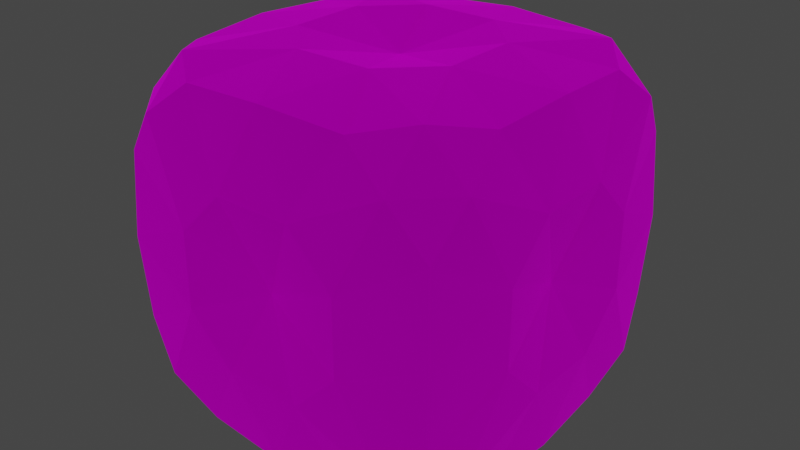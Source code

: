 # Source: Rock.blend  (saved by Blender 3.3.6; exported with 4.5.12 LTS)
import bpy
from mathutils import Matrix  # noqa: F401  (used for matrix-valued properties, if any)

bpy.ops.wm.read_factory_settings(use_empty=True)
scene = bpy.context.scene
scene.name = 'Scene'

# ---- collections
col_collection = bpy.data.collections.new('Collection'); scene.collection.children.link(col_collection)

# ---- images (referenced by path relative to the original .blend; pixels are not part of the script)
import os
ASSET_DIR = os.environ.get("B2B_ASSET_DIR", "")  # directory of the original .blend (textures are referenced by path, not embedded)
HERE = os.path.dirname(os.path.abspath(__file__))  # packed textures are extracted next to this script under _unpacked/

def load_image(name, relpath, width, height, colorspace="sRGB"):
    """Load a texture the original file referenced (path relative to the .blend, or extracted next to this script)."""
    p = next((c for c in (os.path.join(HERE, relpath), os.path.join(ASSET_DIR, relpath)) if relpath and os.path.exists(c)), "")
    if p:
        img = bpy.data.images.load(p, check_existing=True)
        img.name = name
    else:  # same state as the original file: an image datablock whose file is absent (Cycles renders it pink)
        img = bpy.data.images.new(name, width, height)
        img.source = "FILE"
        img.filepath = "//" + (relpath or name)
    img.colorspace_settings.name = colorspace
    return img
img_stable_0_jpg = load_image('stable_0.jpg', 'Textures/stable_0.jpg', 1024, 1024, 'sRGB')

# ---- materials (node trees are filled in below, after node groups)
mat_x = bpy.data.materials.new('マテリアル')
mat_x.use_transparent_shadow = False

# ---- material node trees
mat_x.use_nodes = True; mat_x.node_tree.nodes.clear()
_N = mat_x.node_tree.nodes; _L = mat_x.node_tree.links
n0 = _N.new('ShaderNodeBsdfPrincipled'); n0.name = 'Principled BSDF'; n0.location = (10, 300)
n0.distribution = 'GGX'
n0.subsurface_method = 'RANDOM_WALK_SKIN'
n0.inputs[1].default_value = 1.0
n0.inputs[2].default_value = 1.0
n0.inputs[3].default_value = 1.45
n0.inputs[20].default_value = 0.0
n0.inputs[27].default_value = (0.0, 0.0, 0.0, 1.0)
n0.inputs[28].default_value = 1.0
n1 = _N.new('ShaderNodeOutputMaterial'); n1.name = 'Material Output'; n1.location = (300, 300)
n2 = _N.new('ShaderNodeTexImage'); n2.name = '画像テクスチャ'; n2.location = (-280, 280)
n2.image = img_stable_0_jpg
n2.interpolation = 'Smart'
_L.new(n0.outputs[0], n1.inputs[0])
_L.new(n2.outputs[0], n0.inputs[0])
n1.is_active_output = True

# ---- world
world_world = bpy.data.worlds.new('World'); scene.world = world_world
world_world.use_nodes = True; world_world.node_tree.nodes.clear()
_N = world_world.node_tree.nodes; _L = world_world.node_tree.links
n0 = _N.new('ShaderNodeOutputWorld'); n0.name = 'World Output'; n0.location = (300, 300)
n1 = _N.new('ShaderNodeBackground'); n1.name = 'Background'; n1.location = (10, 300)
n1.inputs[0].default_value = (0.05088, 0.05088, 0.05088, 1.0)
_L.new(n1.outputs[0], n0.inputs[0])
n0.is_active_output = True
world_world.color = (0.05088, 0.05088, 0.05088)
world_world.use_sun_shadow = False
world_world.sun_shadow_jitter_overblur = 0.0

# ---- meshes
me_rock = bpy.data.meshes.new('Rock')
me_rock.from_pydata([(0.45, 0.2319, 0.45), (0.45, 0.45, 0.2319), (0.2319, 0.45, 0.45), (0.2319, 0.45, -0.45), (0.45, 0.45, -0.2319), (0.45, 0.2319, -0.45), (0.2319, -0.45, 0.45), (0.45, -0.45, 0.2319), (0.45, -0.2319, 0.45), (0.45, -0.2319, -0.45), (0.45, -0.45, -0.2319), (0.2319, -0.45, -0.45), (-0.2319, 0.45, 0.45), (-0.45, 0.45, 0.2319), (-0.45, 0.2319, 0.45), (-0.45, 0.2319, -0.45), (-0.45, 0.45, -0.2319), (-0.2319, 0.45, -0.45), (-0.2319, -0.45, 0.45), (-0.45, -0.2319, 0.45), (-0.45, -0.45, 0.2319), (-0.2319, -0.45, -0.45), (-0.45, -0.45, -0.2319), (-0.45, -0.2319, -0.45), (0.0, -7.815e-09, -0.45), (-7.815e-09, -0.45, 0.0), (-0.45, 7.815e-09, 0.0), (7.815e-09, 0.45, 0.0), (0.0, -7.815e-09, 0.45), (0.45, -7.815e-09, 0.0), (0.3555, 0.3555, 0.4741), (0.4741, 0.3555, 0.3555), (0.3555, 0.4741, 0.3555), (0.3555, 0.3555, -0.4741), (0.3555, 0.4741, -0.3555), (0.4741, 0.3555, -0.3555), (0.3555, -0.3555, 0.4741), (0.3555, -0.4741, 0.3555), (0.4741, -0.3555, 0.3555), (0.3555, -0.3555, -0.4741), (0.4741, -0.3555, -0.3555), (0.3555, -0.4741, -0.3555), (-0.3555, 0.3555, 0.4741), (-0.3555, 0.4741, 0.3555), (-0.4741, 0.3555, 0.3555), (-0.3555, 0.3555, -0.4741), (-0.4741, 0.3555, -0.3555), (-0.3555, 0.4741, -0.3555), (-0.3555, -0.4741, 0.3555), (-0.3555, -0.3555, 0.4741), (-0.4741, -0.3555, 0.3555), (-0.3555, -0.3555, -0.4741), (-0.3555, -0.4741, -0.3555), (-0.4741, -0.3555, -0.3555), (0.4618, 0.0, -0.4618), (0.4618, 0.4618, 0.0), (0.4618, 0.0, 0.4618), (0.4618, -0.4618, 0.0), (0.0, 0.4618, -0.4618), (-0.4618, 0.4618, 0.0), (0.0, 0.4618, 0.4618), (-0.4618, 0.0, 0.4618), (0.0, -0.4618, 0.4618), (-0.4618, 0.0, -0.4618), (0.0, -0.4618, -0.4618), (-0.4618, -0.4618, 0.0), (-0.2312, 0.104, -0.4986), (-0.104, 0.2312, -0.4986), (0.104, 0.2312, -0.4986), (0.2312, 0.104, -0.4986), (0.2312, -0.104, -0.4986), (0.104, -0.2312, -0.4986), (-0.104, -0.2312, -0.4986), (-0.2312, -0.104, -0.4986), (0.104, -0.4986, -0.2312), (0.2312, -0.4986, -0.104), (0.2312, -0.4986, 0.104), (0.104, -0.4986, 0.2312), (-0.104, -0.4986, 0.2312), (-0.2312, -0.4986, 0.104), (-0.2312, -0.4986, -0.104), (-0.104, -0.4986, -0.2312), (-0.4986, -0.104, -0.2312), (-0.4986, -0.2312, -0.104), (-0.4986, -0.2312, 0.104), (-0.4986, -0.104, 0.2312), (-0.4986, 0.104, 0.2312), (-0.4986, 0.2312, 0.104), (-0.4986, 0.2312, -0.104), (-0.4986, 0.104, -0.2312), (-0.104, 0.4986, -0.2312), (-0.2312, 0.4986, -0.104), (-0.2312, 0.4986, 0.104), (-0.104, 0.4986, 0.2312), (0.104, 0.4986, 0.2312), (0.2312, 0.4986, 0.104), (0.2312, 0.4986, -0.104), (0.104, 0.4986, -0.2312), (0.2312, 0.104, 0.4986), (0.104, 0.2312, 0.4986), (-0.104, 0.2312, 0.4986), (-0.2312, 0.104, 0.4986), (-0.2312, -0.104, 0.4986), (-0.104, -0.2312, 0.4986), (0.104, -0.2312, 0.4986), (0.2312, -0.104, 0.4986), (0.4986, 0.104, -0.2312), (0.4986, 0.2312, -0.104), (0.4986, 0.2312, 0.104), (0.4986, 0.104, 0.2312), (0.4986, -0.104, 0.2312), (0.4986, -0.2312, 0.104), (0.4986, -0.2312, -0.104), (0.4986, -0.104, -0.2312)], [], [(11, 41, 74), (23, 53, 82), (17, 47, 90), (0, 30, 98), (5, 35, 106), (0, 31, 30), (3, 34, 33), (6, 37, 36), (9, 40, 39), (12, 43, 42), (15, 46, 45), (18, 49, 48), (21, 52, 51), (113, 106, 29), (15, 45, 66), (17, 58, 67), (3, 33, 68), (5, 54, 69), (9, 39, 70), (11, 64, 71), (21, 51, 72), (23, 63, 73), (10, 57, 75), (7, 37, 76), (6, 62, 77), (18, 48, 78), (20, 65, 79), (22, 52, 80), (21, 64, 81), (22, 65, 83), (20, 50, 84), (19, 61, 85), (14, 44, 86), (13, 59, 87), (16, 46, 88), (15, 63, 89), (16, 59, 91), (13, 43, 92), (12, 60, 93), (2, 32, 94), (1, 55, 95), (4, 34, 96), (3, 58, 97), (2, 60, 99), (12, 42, 100), (14, 61, 101), (19, 49, 102), (18, 62, 103), (6, 36, 104), (8, 56, 105), (4, 55, 107), (1, 31, 108), (0, 56, 109), (8, 38, 110), (7, 57, 111), (10, 40, 112), (9, 54, 113), (113, 54, 106), (54, 5, 106), (112, 113, 29), (112, 40, 113), (40, 9, 113), (111, 112, 29), (111, 57, 112), (57, 10, 112), (110, 111, 29), (110, 38, 111), (38, 7, 111), (109, 110, 29), (109, 56, 110), (56, 8, 110), (108, 109, 29), (108, 31, 109), (31, 0, 109), (107, 108, 29), (107, 55, 108), (55, 1, 108), (105, 98, 28), (105, 56, 98), (56, 0, 98), (104, 105, 28), (104, 36, 105), (36, 8, 105), (103, 104, 28), (103, 62, 104), (62, 6, 104), (102, 103, 28), (102, 49, 103), (49, 18, 103), (101, 102, 28), (101, 61, 102), (61, 19, 102), (100, 101, 28), (100, 42, 101), (42, 14, 101), (99, 100, 28), (99, 60, 100), (60, 12, 100), (97, 90, 27), (97, 58, 90), (58, 17, 90), (96, 97, 27), (96, 34, 97), (34, 3, 97), (95, 96, 27), (95, 55, 96), (55, 4, 96), (94, 95, 27), (94, 32, 95), (32, 1, 95), (93, 94, 27), (93, 60, 94), (60, 2, 94), (92, 93, 27), (92, 43, 93), (43, 12, 93), (91, 92, 27), (91, 59, 92), (59, 13, 92), (89, 82, 26), (89, 63, 82), (63, 23, 82), (88, 89, 26), (88, 46, 89), (46, 15, 89), (87, 88, 26), (87, 59, 88), (59, 16, 88), (86, 87, 26), (86, 44, 87), (44, 13, 87), (85, 86, 26), (85, 61, 86), (61, 14, 86), (84, 85, 26), (84, 50, 85), (50, 19, 85), (83, 84, 26), (83, 65, 84), (65, 20, 84), (81, 74, 25), (81, 64, 74), (64, 11, 74), (80, 81, 25), (80, 52, 81), (52, 21, 81), (79, 80, 25), (79, 65, 80), (65, 22, 80), (78, 79, 25), (78, 48, 79), (48, 20, 79), (77, 78, 25), (77, 62, 78), (62, 18, 78), (76, 77, 25), (76, 37, 77), (37, 6, 77), (75, 76, 25), (75, 57, 76), (57, 7, 76), (73, 66, 24), (73, 63, 66), (63, 15, 66), (72, 73, 24), (72, 51, 73), (51, 23, 73), (71, 72, 24), (71, 64, 72), (64, 21, 72), (70, 71, 24), (70, 39, 71), (39, 11, 71), (69, 70, 24), (69, 54, 70), (54, 9, 70), (68, 69, 24), (68, 33, 69), (33, 5, 69), (67, 68, 24), (67, 58, 68), (58, 3, 68), (66, 67, 24), (66, 45, 67), (45, 17, 67), (51, 53, 23), (51, 52, 53), (52, 22, 53), (48, 50, 20), (48, 49, 50), (49, 19, 50), (45, 47, 17), (45, 46, 47), (46, 16, 47), (42, 44, 14), (42, 43, 44), (43, 13, 44), (39, 41, 11), (39, 40, 41), (40, 10, 41), (36, 38, 8), (36, 37, 38), (37, 7, 38), (33, 35, 5), (33, 34, 35), (34, 4, 35), (30, 32, 2), (30, 31, 32), (31, 1, 32), (106, 107, 29), (106, 35, 107), (35, 4, 107), (98, 99, 28), (98, 30, 99), (30, 2, 99), (90, 91, 27), (90, 47, 91), (47, 16, 91), (82, 83, 26), (82, 53, 83), (53, 22, 83), (74, 75, 25), (74, 41, 75), (41, 10, 75)])
_uv = me_rock.uv_layers.new(name='UVマップ')
_uv.uv.foreach_set('vector', [0.375, 0.5606, 0.4053, 0.5303, 0.4375, 0.5928, 0.625, 0.5606, 0.6553, 0.5303, 0.6875, 0.5928, 0.125, 0.5606, 0.1553, 0.5303, 0.1875, 0.5928, 0.375, 0.06057, 0.4053, 0.03029, 0.4375, 0.09279, 0.375, 0.8106, 0.4053, 0.7803, 0.4375, 0.8428, 0.375, 0.06057, 0.4697, 0.4053, 0.375, 0.375, 0.5644, 0.25, 0.375, 0.5, 0.4697, 0.5303, 0.4356, 0.25, 0.5, 0.375, 0.5303, 0.5947, 0.625, 0.4394, 0.5303, 0.7197, 0.5, 0.5, 0.5644, 0.0, 0.4394, 0.25, 0.7197, 0.3447, 0.375, 0.3106, 0.5303, 0.5303, 0.25, 0.4356, 0.625, 0.6894, 0.625, 0.4394, 0.7197, 0.5947, 0.4356, 0.5, 0.4356, 0.625, 0.5303, 0.5303, 0.4375, 0.9072, 0.4375, 0.8428, 0.5, 0.875, 0.375, 0.3106, 0.4053, 0.2803, 0.4375, 0.3428, 0.4356, 0.25, 0.5, 0.25, 0.4678, 0.3125, 0.5644, 0.25, 0.5947, 0.2803, 0.5322, 0.3125, 0.625, 0.3106, 0.625, 0.375, 0.5625, 0.3428, 0.625, 0.4394, 0.5947, 0.4697, 0.5625, 0.4072, 0.5644, 0.5, 0.5, 0.5, 0.5322, 0.4375, 0.4356, 0.5, 0.4053, 0.4697, 0.4678, 0.4375, 0.375, 0.4394, 0.375, 0.375, 0.4375, 0.4072, 0.4356, 0.5, 0.5, 0.5, 0.4678, 0.5625, 0.5644, 0.5, 0.5947, 0.5303, 0.5322, 0.5625, 0.625, 0.5606, 0.625, 0.625, 0.5625, 0.5928, 0.625, 0.6894, 0.5947, 0.7197, 0.5625, 0.6572, 0.5644, 0.75, 0.5, 0.75, 0.5322, 0.6875, 0.4356, 0.75, 0.4053, 0.7197, 0.4678, 0.6875, 0.375, 0.6894, 0.375, 0.625, 0.4375, 0.6572, 0.6856, 0.5, 0.75, 0.5, 0.7178, 0.5625, 0.8144, 0.5, 0.8447, 0.5303, 0.7822, 0.5625, 0.875, 0.5606, 0.875, 0.625, 0.8125, 0.5928, 0.875, 0.6894, 0.8447, 0.7197, 0.8125, 0.6572, 0.8144, 0.75, 0.75, 0.75, 0.7822, 0.6875, 0.6856, 0.75, 0.6553, 0.7197, 0.7178, 0.6875, 0.625, 0.6894, 0.625, 0.625, 0.6875, 0.6572, 0.1856, 0.5, 0.25, 0.5, 0.2178, 0.5625, 0.3144, 0.5, 0.3447, 0.5303, 0.2822, 0.5625, 0.375, 0.5606, 0.375, 0.625, 0.3125, 0.5928, 0.375, 0.6894, 0.3447, 0.7197, 0.3125, 0.6572, 0.3144, 0.75, 0.25, 0.75, 0.2822, 0.6875, 0.1856, 0.75, 0.1553, 0.7197, 0.2178, 0.6875, 0.125, 0.6894, 0.125, 0.625, 0.1875, 0.6572, 0.4356, 0.0, 0.5, 0.0, 0.4678, 0.0625, 0.5644, 0.0, 0.5947, 0.03029, 0.5322, 0.0625, 0.625, 0.06057, 0.625, 0.125, 0.5625, 0.09279, 0.625, 0.1894, 0.5947, 0.2197, 0.5625, 0.1572, 0.5644, 0.25, 0.5, 0.25, 0.5322, 0.1875, 0.4356, 0.25, 0.4053, 0.2197, 0.4678, 0.1875, 0.375, 0.1894, 0.375, 0.125, 0.4375, 0.1572, 0.4356, 0.75, 0.5, 0.75, 0.4678, 0.8125, 0.5644, 0.75, 0.5947, 0.7803, 0.5322, 0.8125, 0.625, 0.8106, 0.625, 0.875, 0.5625, 0.8428, 0.625, 0.9394, 0.5947, 0.9697, 0.5625, 0.9072, 0.5644, 1.0, 0.5, 1.0, 0.5322, 0.9375, 0.4356, 1.0, 0.4053, 0.9697, 0.4678, 0.9375, 0.375, 0.9394, 0.375, 0.875, 0.4375, 0.9072, 0.4375, 0.9072, 0.375, 0.875, 0.4375, 0.8428, 0.375, 0.875, 0.375, 0.8106, 0.4375, 0.8428, 0.4678, 0.9375, 0.4375, 0.9072, 0.5, 0.875, 0.4678, 0.9375, 0.4053, 0.9697, 0.4375, 0.9072, 0.4053, 0.9697, 0.375, 0.9394, 0.4375, 0.9072, 0.5322, 0.9375, 0.4678, 0.9375, 0.5, 0.875, 0.5322, 0.9375, 0.5, 1.0, 0.4678, 0.9375, 0.5, 1.0, 0.4356, 1.0, 0.4678, 0.9375, 0.5625, 0.9072, 0.5322, 0.9375, 0.5, 0.875, 0.5625, 0.9072, 0.5947, 0.9697, 0.5322, 0.9375, 0.5947, 0.9697, 0.5644, 1.0, 0.5322, 0.9375, 0.5625, 0.8428, 0.5625, 0.9072, 0.5, 0.875, 0.5625, 0.8428, 0.625, 0.875, 0.5625, 0.9072, 0.625, 0.875, 0.625, 0.9394, 0.5625, 0.9072, 0.5322, 0.8125, 0.5625, 0.8428, 0.5, 0.875, 0.5322, 0.8125, 0.5947, 0.7803, 0.5625, 0.8428, 0.5947, 0.7803, 0.625, 0.8106, 0.5625, 0.8428, 0.4678, 0.8125, 0.5322, 0.8125, 0.5, 0.875, 0.4678, 0.8125, 0.5, 0.75, 0.5322, 0.8125, 0.5, 0.75, 0.5644, 0.75, 0.5322, 0.8125, 0.4375, 0.1572, 0.4375, 0.09279, 0.5, 0.125, 0.4375, 0.1572, 0.375, 0.125, 0.4375, 0.09279, 0.375, 0.125, 0.375, 0.06057, 0.4375, 0.09279, 0.4678, 0.1875, 0.4375, 0.1572, 0.5, 0.125, 0.4678, 0.1875, 0.4053, 0.2197, 0.4375, 0.1572, 0.4053, 0.2197, 0.375, 0.1894, 0.4375, 0.1572, 0.5322, 0.1875, 0.4678, 0.1875, 0.5, 0.125, 0.5322, 0.1875, 0.5, 0.25, 0.4678, 0.1875, 0.5, 0.25, 0.4356, 0.25, 0.4678, 0.1875, 0.5625, 0.1572, 0.5322, 0.1875, 0.5, 0.125, 0.5625, 0.1572, 0.5947, 0.2197, 0.5322, 0.1875, 0.5947, 0.2197, 0.5644, 0.25, 0.5322, 0.1875, 0.5625, 0.09279, 0.5625, 0.1572, 0.5, 0.125, 0.5625, 0.09279, 0.625, 0.125, 0.5625, 0.1572, 0.625, 0.125, 0.625, 0.1894, 0.5625, 0.1572, 0.5322, 0.0625, 0.5625, 0.09279, 0.5, 0.125, 0.5322, 0.0625, 0.5947, 0.03029, 0.5625, 0.09279, 0.5947, 0.03029, 0.625, 0.06057, 0.5625, 0.09279, 0.4678, 0.0625, 0.5322, 0.0625, 0.5, 0.125, 0.4678, 0.0625, 0.5, 0.0, 0.5322, 0.0625, 0.5, 0.0, 0.5644, 0.0, 0.5322, 0.0625, 0.1875, 0.6572, 0.1875, 0.5928, 0.25, 0.625, 0.1875, 0.6572, 0.125, 0.625, 0.1875, 0.5928, 0.125, 0.625, 0.125, 0.5606, 0.1875, 0.5928, 0.2178, 0.6875, 0.1875, 0.6572, 0.25, 0.625, 0.2178, 0.6875, 0.1553, 0.7197, 0.1875, 0.6572, 0.1553, 0.7197, 0.125, 0.6894, 0.1875, 0.6572, 0.2822, 0.6875, 0.2178, 0.6875, 0.25, 0.625, 0.2822, 0.6875, 0.25, 0.75, 0.2178, 0.6875, 0.25, 0.75, 0.1856, 0.75, 0.2178, 0.6875, 0.3125, 0.6572, 0.2822, 0.6875, 0.25, 0.625, 0.3125, 0.6572, 0.3447, 0.7197, 0.2822, 0.6875, 0.3447, 0.7197, 0.3144, 0.75, 0.2822, 0.6875, 0.3125, 0.5928, 0.3125, 0.6572, 0.25, 0.625, 0.3125, 0.5928, 0.375, 0.625, 0.3125, 0.6572, 0.375, 0.625, 0.375, 0.6894, 0.3125, 0.6572, 0.2822, 0.5625, 0.3125, 0.5928, 0.25, 0.625, 0.2822, 0.5625, 0.3447, 0.5303, 0.3125, 0.5928, 0.3447, 0.5303, 0.375, 0.5606, 0.3125, 0.5928, 0.2178, 0.5625, 0.2822, 0.5625, 0.25, 0.625, 0.2178, 0.5625, 0.25, 0.5, 0.2822, 0.5625, 0.25, 0.5, 0.3144, 0.5, 0.2822, 0.5625, 0.6875, 0.6572, 0.6875, 0.5928, 0.75, 0.625, 0.6875, 0.6572, 0.625, 0.625, 0.6875, 0.5928, 0.625, 0.625, 0.625, 0.5606, 0.6875, 0.5928, 0.7178, 0.6875, 0.6875, 0.6572, 0.75, 0.625, 0.7178, 0.6875, 0.6553, 0.7197, 0.6875, 0.6572, 0.6553, 0.7197, 0.625, 0.6894, 0.6875, 0.6572, 0.7822, 0.6875, 0.7178, 0.6875, 0.75, 0.625, 0.7822, 0.6875, 0.75, 0.75, 0.7178, 0.6875, 0.75, 0.75, 0.6856, 0.75, 0.7178, 0.6875, 0.8125, 0.6572, 0.7822, 0.6875, 0.75, 0.625, 0.8125, 0.6572, 0.8447, 0.7197, 0.7822, 0.6875, 0.8447, 0.7197, 0.8144, 0.75, 0.7822, 0.6875, 0.8125, 0.5928, 0.8125, 0.6572, 0.75, 0.625, 0.8125, 0.5928, 0.875, 0.625, 0.8125, 0.6572, 0.875, 0.625, 0.875, 0.6894, 0.8125, 0.6572, 0.7822, 0.5625, 0.8125, 0.5928, 0.75, 0.625, 0.7822, 0.5625, 0.8447, 0.5303, 0.8125, 0.5928, 0.8447, 0.5303, 0.875, 0.5606, 0.8125, 0.5928, 0.7178, 0.5625, 0.7822, 0.5625, 0.75, 0.625, 0.7178, 0.5625, 0.75, 0.5, 0.7822, 0.5625, 0.75, 0.5, 0.8144, 0.5, 0.7822, 0.5625, 0.4375, 0.6572, 0.4375, 0.5928, 0.5, 0.625, 0.4375, 0.6572, 0.375, 0.625, 0.4375, 0.5928, 0.375, 0.625, 0.375, 0.5606, 0.4375, 0.5928, 0.4678, 0.6875, 0.4375, 0.6572, 0.5, 0.625, 0.4678, 0.6875, 0.4053, 0.7197, 0.4375, 0.6572, 0.4053, 0.7197, 0.375, 0.6894, 0.4375, 0.6572, 0.5322, 0.6875, 0.4678, 0.6875, 0.5, 0.625, 0.5322, 0.6875, 0.5, 0.75, 0.4678, 0.6875, 0.5, 0.75, 0.4356, 0.75, 0.4678, 0.6875, 0.5625, 0.6572, 0.5322, 0.6875, 0.5, 0.625, 0.5625, 0.6572, 0.5947, 0.7197, 0.5322, 0.6875, 0.5947, 0.7197, 0.5644, 0.75, 0.5322, 0.6875, 0.5625, 0.5928, 0.5625, 0.6572, 0.5, 0.625, 0.5625, 0.5928, 0.625, 0.625, 0.5625, 0.6572, 0.625, 0.625, 0.625, 0.6894, 0.5625, 0.6572, 0.5322, 0.5625, 0.5625, 0.5928, 0.5, 0.625, 0.5322, 0.5625, 0.5947, 0.5303, 0.5625, 0.5928, 0.5947, 0.5303, 0.625, 0.5606, 0.5625, 0.5928, 0.4678, 0.5625, 0.5322, 0.5625, 0.5, 0.625, 0.4678, 0.5625, 0.5, 0.5, 0.5322, 0.5625, 0.5, 0.5, 0.5644, 0.5, 0.5322, 0.5625, 0.4375, 0.4072, 0.4375, 0.3428, 0.5, 0.375, 0.4375, 0.4072, 0.375, 0.375, 0.4375, 0.3428, 0.375, 0.375, 0.375, 0.3106, 0.4375, 0.3428, 0.4678, 0.4375, 0.4375, 0.4072, 0.5, 0.375, 0.4678, 0.4375, 0.4053, 0.4697, 0.4375, 0.4072, 0.4053, 0.4697, 0.375, 0.4394, 0.4375, 0.4072, 0.5322, 0.4375, 0.4678, 0.4375, 0.5, 0.375, 0.5322, 0.4375, 0.5, 0.5, 0.4678, 0.4375, 0.5, 0.5, 0.4356, 0.5, 0.4678, 0.4375, 0.5625, 0.4072, 0.5322, 0.4375, 0.5, 0.375, 0.5625, 0.4072, 0.5947, 0.4697, 0.5322, 0.4375, 0.5947, 0.4697, 0.5644, 0.5, 0.5322, 0.4375, 0.5625, 0.3428, 0.5625, 0.4072, 0.5, 0.375, 0.5625, 0.3428, 0.625, 0.375, 0.5625, 0.4072, 0.625, 0.375, 0.625, 0.4394, 0.5625, 0.4072, 0.5322, 0.3125, 0.5625, 0.3428, 0.5, 0.375, 0.5322, 0.3125, 0.5947, 0.2803, 0.5625, 0.3428, 0.5947, 0.2803, 0.625, 0.3106, 0.5625, 0.3428, 0.4678, 0.3125, 0.5322, 0.3125, 0.5, 0.375, 0.4678, 0.3125, 0.5, 0.25, 0.5322, 0.3125, 0.5, 0.25, 0.5644, 0.25, 0.5322, 0.3125, 0.4375, 0.3428, 0.4678, 0.3125, 0.5, 0.375, 0.4375, 0.3428, 0.4053, 0.2803, 0.4678, 0.3125, 0.4053, 0.2803, 0.4356, 0.25, 0.4678, 0.3125, 0.5303, 0.5303, 0.5303, 0.6553, 0.625, 0.5606, 0.5303, 0.5303, 0.4356, 0.625, 0.5303, 0.6553, 0.4356, 0.625, 0.4356, 0.75, 0.5303, 0.6553, 0.7197, 0.5947, 0.7197, 0.3447, 0.8144, 0.5, 0.7197, 0.5947, 0.625, 0.4394, 0.7197, 0.3447, 0.625, 0.4394, 0.625, 0.1894, 0.7197, 0.3447, 0.25, 0.4356, 0.4053, 0.6553, 0.125, 0.5606, 0.25, 0.4356, 0.5303, 0.5303, 0.4053, 0.6553, 0.5303, 0.5303, 0.6856, 0.75, 0.4053, 0.6553, 0.7197, 0.3447, 0.5947, 0.5947, 0.875, 0.6894, 0.7197, 0.3447, 0.4394, 0.25, 0.5947, 0.5947, 0.4394, 0.25, 0.3144, 0.5, 0.5947, 0.5947, 0.5, 0.5, 0.4053, 0.7803, 0.375, 0.5606, 0.5, 0.5, 0.5303, 0.7197, 0.4053, 0.7803, 0.5303, 0.7197, 0.4356, 1.0, 0.4053, 0.7803, 0.5303, 0.5947, 0.5947, 0.7197, 0.625, 0.9394, 0.5303, 0.5947, 0.5, 0.375, 0.5947, 0.7197, 0.5, 0.375, 0.5644, 0.5, 0.5947, 0.7197, 0.4697, 0.5303, 0.2803, 0.7803, 0.375, 0.8106, 0.4697, 0.5303, 0.375, 0.5, 0.2803, 0.7803, 0.375, 0.5, 0.1856, 0.75, 0.2803, 0.7803, 0.375, 0.375, 0.4697, 0.7197, 0.375, 0.6894, 0.375, 0.375, 0.4697, 0.4053, 0.4697, 0.7197, 0.4697, 0.4053, 0.5644, 0.75, 0.4697, 0.7197, 0.4375, 0.8428, 0.4678, 0.8125, 0.5, 0.875, 0.4375, 0.8428, 0.4053, 0.7803, 0.4678, 0.8125, 0.4053, 0.7803, 0.4356, 0.75, 0.4678, 0.8125, 0.4375, 0.09279, 0.4678, 0.0625, 0.5, 0.125, 0.4375, 0.09279, 0.4053, 0.03029, 0.4678, 0.0625, 0.4053, 0.03029, 0.4356, 0.0, 0.4678, 0.0625, 0.1875, 0.5928, 0.2178, 0.5625, 0.25, 0.625, 0.1875, 0.5928, 0.1553, 0.5303, 0.2178, 0.5625, 0.1553, 0.5303, 0.1856, 0.5, 0.2178, 0.5625, 0.6875, 0.5928, 0.7178, 0.5625, 0.75, 0.625, 0.6875, 0.5928, 0.6553, 0.5303, 0.7178, 0.5625, 0.6553, 0.5303, 0.6856, 0.5, 0.7178, 0.5625, 0.4375, 0.5928, 0.4678, 0.5625, 0.5, 0.625, 0.4375, 0.5928, 0.4053, 0.5303, 0.4678, 0.5625, 0.4053, 0.5303, 0.4356, 0.5, 0.4678, 0.5625])
me_rock.materials.append(mat_x)
me_rock.update()
arm_x = bpy.data.armatures.new('アーマチュア')  # bones are not reproduced

# ---- objects
ob_rock = bpy.data.objects.new('Rock', me_rock)
ob_x = bpy.data.objects.new('アーマチュア', arm_x)

# ---- transforms, parenting, visibility, modifiers, constraints
ob_rock.parent = ob_x
ob_rock.matrix_parent_inverse = Matrix(((1.0, -0.0, 0.0, -0.0), (-0.0, 1.0, -0.0, 0.0), (0.0, -0.0, 2.0, 0.9567), (-0.0, 0.0, -0.0, 1.0)))
ob_rock.location = (0.0, 0.0, 0.0)
_vg = ob_rock.vertex_groups.new(name='Bone')
for _i, _w in zip([0, 1, 2, 3, 4, 5, 6, 7, 8, 9, 10, 11, 12, 13, 14, 15, 16, 17, 18, 19, 20, 21, 22, 23, 24, 25, 26, 27, 29, 30, 31, 32, 33, 34, 35, 36, 37, 38, 39, 40, 41, 42, 43, 44, 45, 46, 47, 48, 49, 50, 51, 52, 53, 54, 55, 56, 57, 58, 59, 60, 61, 62, 63, 64, 65, 66, 67, 68, 69, 70, 71, 72, 73, 74, 75, 76, 77, 78, 79, 80, 81, 82, 83, 84, 85, 86, 87, 88, 89, 90, 91, 92, 93, 94, 95, 96, 97, 98, 99, 100, 101, 102, 103, 104, 105, 106, 107, 108, 109, 110, 111, 112, 113], [0.1517, 0.306, 0.1517, 0.9041, 0.8011, 0.9041, 0.1517, 0.306, 0.1517, 0.9041, 0.8011, 0.9041, 0.1517, 0.306, 0.1517, 0.9041, 0.8011, 0.9041, 0.1517, 0.1517, 0.306, 0.9041, 0.8011, 0.9041, 1.0, 0.6674, 0.6674, 0.6674, 0.6674, 0.1476, 0.211, 0.211, 0.9062, 0.8637, 0.8637, 0.1476, 0.211, 0.211, 0.9062, 0.8637, 0.8637, 0.1476, 0.211, 0.211, 0.9062, 0.8637, 0.8637, 0.211, 0.1476, 0.211, 0.9062, 0.8637, 0.8637, 0.9161, 0.6145, 0.1348, 0.6145, 0.9161, 0.6145, 0.1348, 0.1348, 0.1348, 0.9161, 0.9161, 0.6145, 0.9568, 0.9568, 0.9568, 0.9568, 0.9568, 0.9568, 0.9568, 0.9568, 0.8327, 0.7242, 0.4048, 0.2698, 0.2698, 0.4048, 0.7242, 0.8327, 0.8327, 0.7242, 0.4048, 0.2698, 0.2698, 0.4048, 0.7242, 0.8327, 0.8327, 0.7242, 0.4048, 0.2698, 0.2698, 0.4048, 0.7242, 0.8327, 0.07208, 0.07208, 0.07208, 0.07208, 0.07208, 0.07208, 0.07208, 0.07208, 0.8327, 0.7242, 0.4048, 0.2698, 0.2698, 0.4048, 0.7242, 0.8327]): _vg.add([_i], _w, 'REPLACE')
_vg = ob_rock.vertex_groups.new(name='Bone.001')
for _i, _w in zip([0, 1, 2, 3, 4, 5, 6, 7, 8, 9, 10, 11, 12, 13, 14, 15, 16, 17, 18, 19, 20, 21, 22, 23, 25, 26, 27, 28, 29, 30, 31, 32, 33, 34, 35, 36, 37, 38, 39, 40, 41, 42, 43, 44, 45, 46, 47, 48, 49, 50, 51, 52, 53, 54, 55, 56, 57, 58, 59, 60, 61, 62, 63, 64, 65, 66, 67, 68, 69, 70, 71, 72, 73, 74, 75, 76, 77, 78, 79, 80, 81, 82, 83, 84, 85, 86, 87, 88, 89, 90, 91, 92, 93, 94, 95, 96, 97, 98, 99, 100, 101, 102, 103, 104, 105, 106, 107, 108, 109, 110, 111, 112, 113], [0.8483, 0.694, 0.8483, 0.09592, 0.1989, 0.09592, 0.8483, 0.694, 0.8483, 0.09592, 0.1989, 0.09592, 0.8483, 0.694, 0.8483, 0.09592, 0.1989, 0.09592, 0.8483, 0.8483, 0.694, 0.09592, 0.1989, 0.09592, 0.3326, 0.3326, 0.3326, 1.0, 0.3326, 0.8524, 0.789, 0.789, 0.0938, 0.1363, 0.1363, 0.8524, 0.789, 0.789, 0.0938, 0.1363, 0.1363, 0.8524, 0.789, 0.789, 0.0938, 0.1363, 0.1363, 0.789, 0.8524, 0.789, 0.0938, 0.1363, 0.1363, 0.08387, 0.3855, 0.8652, 0.3855, 0.08387, 0.3855, 0.8652, 0.8652, 0.8652, 0.08387, 0.08387, 0.3855, 0.03639, 0.03639, 0.03639, 0.03639, 0.03639, 0.03639, 0.03639, 0.03639, 0.1673, 0.2758, 0.5952, 0.7302, 0.7302, 0.5952, 0.2758, 0.1673, 0.1673, 0.2758, 0.5952, 0.7302, 0.7302, 0.5952, 0.2758, 0.1673, 0.1673, 0.2758, 0.5952, 0.7302, 0.7302, 0.5952, 0.2758, 0.1673, 0.9279, 0.9279, 0.9279, 0.9279, 0.9279, 0.9279, 0.9279, 0.9279, 0.1673, 0.2758, 0.5952, 0.7302, 0.7302, 0.5952, 0.2758, 0.1673]): _vg.add([_i], _w, 'REPLACE')
_m = ob_rock.modifiers.new('アーマチュア', 'ARMATURE')
_m.object = ob_x
ob_x.location = (0.0, 0.0, -0.4783)
ob_x.scale = (1.0, 1.0, 0.5)
ob_x.show_in_front = True

# ---- collection membership
col_collection.objects.link(ob_rock)
col_collection.objects.link(ob_x)

# ---- scene / render settings (as saved in the file)
scene.frame_start = 1; scene.frame_end = 40; scene.frame_set(40)
scene.render.engine = 'BLENDER_EEVEE_NEXT'
scene.cycles.sampling_pattern = 'TABULATED_SOBOL'
scene.cycles.use_light_tree = False
scene.view_settings.view_transform = 'Filmic'
bpy.context.view_layer.update()

# ---- added for rendering (the .blend has no active camera and no usable light): camera, sun
cam_auto = bpy.data.cameras.new('AutoCamera')
cam_auto.lens = 50.0
cam_auto.sensor_width = 36.0
cam_auto.clip_end = 1000.0
ob_auto_camera = bpy.data.objects.new('AutoCamera', cam_auto)
scene.collection.objects.link(ob_auto_camera)
ob_auto_camera.location = (1.59801, -1.91761, 1.27841)
ob_auto_camera.rotation_euler = (1.09748, -7.21219e-08, 0.694738)
scene.camera = ob_auto_camera
light_auto_sun = bpy.data.lights.new('AutoSun', 'SUN')
light_auto_sun.energy = 3.0
light_auto_sun.angle = 0.0523599
ob_auto_sun = bpy.data.objects.new('AutoSun', light_auto_sun)
scene.collection.objects.link(ob_auto_sun)
ob_auto_sun.rotation_euler = (0.872665, 0.174533, 0.523599)
bpy.context.view_layer.update()
